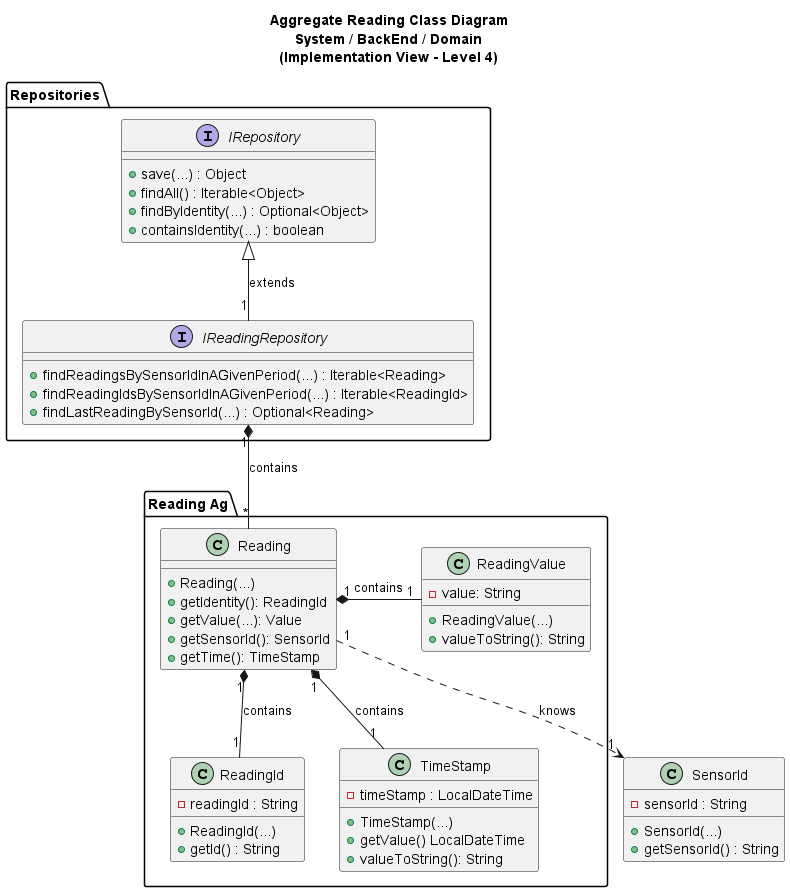

The diagram above was rendered by PlantUML. Its source (embedded in the PNG):
@startuml

title Aggregate Reading Class Diagram\nSystem / BackEnd / Domain\n(Implementation View - Level 4)

class SensorId{
- sensorId : String
+ SensorId(...)
+ getSensorId() : String
}

package "Reading Ag" {
class Reading {
+ Reading(...)
+ getIdentity(): ReadingId
+ getValue(...): Value
+ getSensorId(): SensorId
+ getTime(): TimeStamp
}
class ReadingId{
- readingId : String
+ ReadingId(...)
+ getId() : String
}
class TimeStamp {
- timeStamp : LocalDateTime
+ TimeStamp(...)
+ getValue() LocalDateTime
+ valueToString(): String
}
class ReadingValue{
- value: String
+ ReadingValue(...)
+ valueToString(): String
}
}


package Repositories {
interface IRepository {
+ save(...) : Object
+ findAll() : Iterable<Object>
+ findByIdentity(...) : Optional<Object>
+ containsIdentity(...) : boolean
}

interface IReadingRepository{
+ findReadingsBySensorIdInAGivenPeriod(...) : Iterable<Reading>
+ findReadingIdsBySensorIdInAGivenPeriod(...) : Iterable<ReadingId>
+ findLastReadingBySensorId(...) : Optional<Reading>
}
}

Reading "1" ..> "1" SensorId : knows

Reading "1" *-- "1" ReadingId : contains
Reading "1" *-- "1" TimeStamp : contains
Reading "1" *-right- "1" ReadingValue : contains

IReadingRepository "1" -up-|> IRepository : extends

IReadingRepository "1" *-- "*" Reading : contains

@enduml